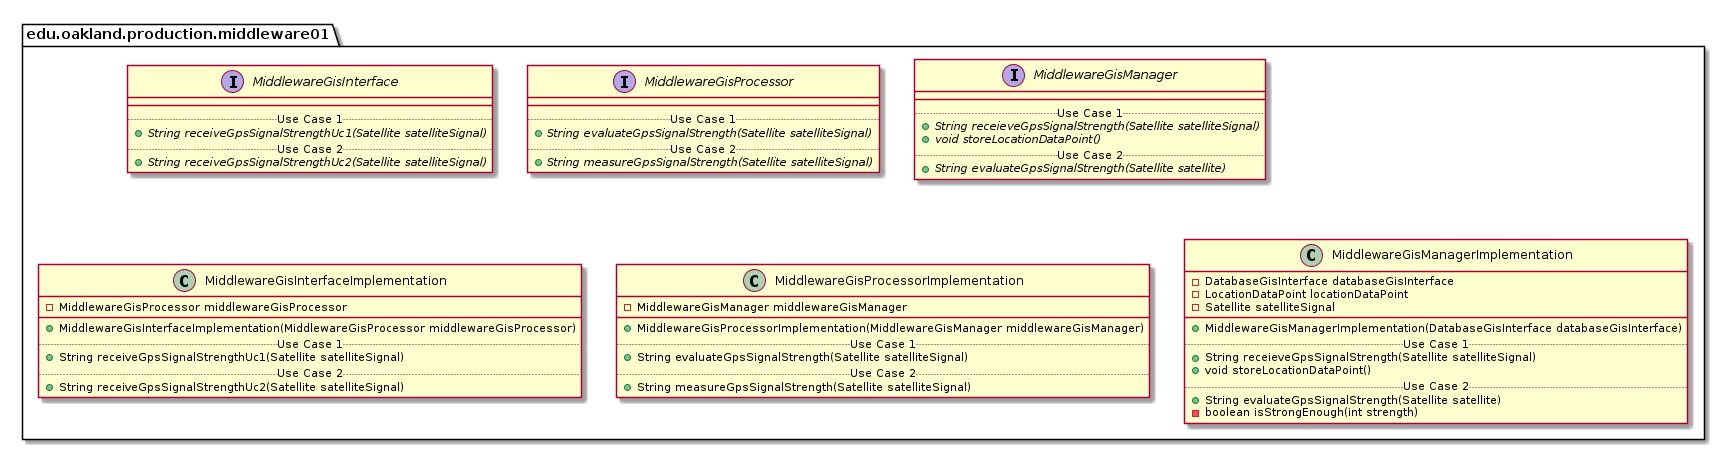

The diagram above was rendered by PlantUML. Its source (embedded in the PNG):
@startuml Middleware01ProductionPackage

package edu.oakland.production.middleware01 {

}


package edu.oakland.production.middleware01 {
    interface MiddlewareGisInterface {
        __
        .. Use Case 1 ..
        {abstract} + String receiveGpsSignalStrengthUc1(Satellite satelliteSignal)
        .. Use Case 2 ..
        {abstract} + String receiveGpsSignalStrengthUc2(Satellite satelliteSignal)
    }
}


package edu.oakland.production.middleware01 {
    interface MiddlewareGisProcessor {
        __
        .. Use Case 1 ..
        {abstract} + String evaluateGpsSignalStrength(Satellite satelliteSignal)
        .. Use Case 2 ..
        {abstract} + String measureGpsSignalStrength(Satellite satelliteSignal)
    }
}


package edu.oakland.production.middleware01 {
    interface MiddlewareGisManager {
        __
        .. Use Case 1 ..
        {abstract} + String receieveGpsSignalStrength(Satellite satelliteSignal)
        {abstract} + void storeLocationDataPoint()
        .. Use Case 2 ..
        {abstract} + String evaluateGpsSignalStrength(Satellite satellite)
    }
}


package edu.oakland.production.middleware01 {
    class MiddlewareGisInterfaceImplementation {
        - MiddlewareGisProcessor middlewareGisProcessor
        __
        + MiddlewareGisInterfaceImplementation(MiddlewareGisProcessor middlewareGisProcessor)
        .. Use Case 1 ..
        + String receiveGpsSignalStrengthUc1(Satellite satelliteSignal)
        .. Use Case 2 ..
        + String receiveGpsSignalStrengthUc2(Satellite satelliteSignal)
    }
}


package edu.oakland.production.middleware01 {
    class MiddlewareGisProcessorImplementation {
        - MiddlewareGisManager middlewareGisManager
        __
        + MiddlewareGisProcessorImplementation(MiddlewareGisManager middlewareGisManager)
        .. Use Case 1 ..
        + String evaluateGpsSignalStrength(Satellite satelliteSignal)
        .. Use Case 2 ..
        + String measureGpsSignalStrength(Satellite satelliteSignal)
    }
}


package edu.oakland.production.middleware01 {
    class MiddlewareGisManagerImplementation {
        - DatabaseGisInterface databaseGisInterface
        - LocationDataPoint locationDataPoint
        - Satellite satelliteSignal
        __
        + MiddlewareGisManagerImplementation(DatabaseGisInterface databaseGisInterface)
        .. Use Case 1 ..
        + String receieveGpsSignalStrength(Satellite satelliteSignal)
        + void storeLocationDataPoint()
        .. Use Case 2 ..
        + String evaluateGpsSignalStrength(Satellite satellite)
        - boolean isStrongEnough(int strength)
    }
}


@enduml